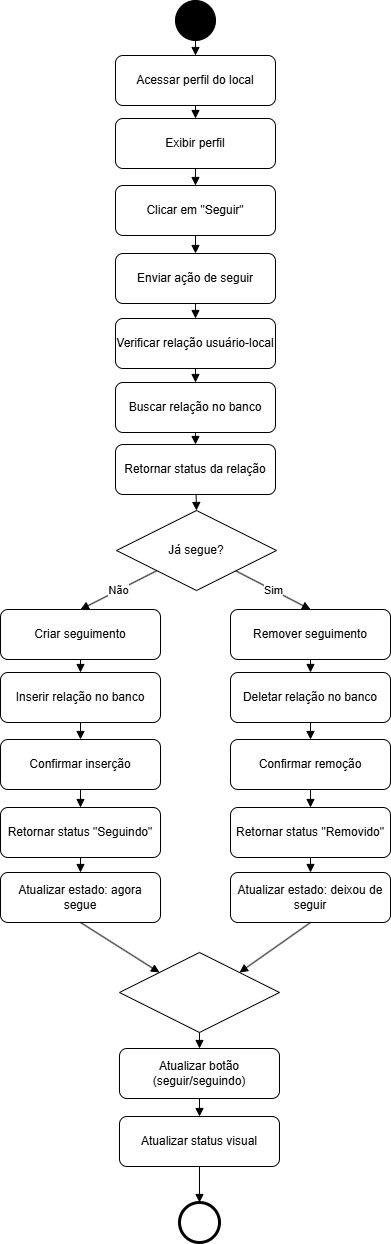

The diagram above was exported from draw.io. Its source (the exported page's mxGraphModel, read from the mxfile embedded in the PNG):
<mxGraphModel dx="1641" dy="819" grid="1" gridSize="10" guides="1" tooltips="1" connect="1" arrows="1" fold="1" page="1" pageScale="1" pageWidth="827" pageHeight="1169" math="0" shadow="0">
  <root>
    <mxCell id="0" />
    <mxCell id="1" parent="0" />
    <mxCell id="X6Ef6SEu4cmmMTcl7917-1" parent="1" style="ellipse;aspect=fixed;fillColor=#000000;" value="" vertex="1">
      <mxGeometry height="40" width="40" x="390" y="8" as="geometry" />
    </mxCell>
    <mxCell id="X6Ef6SEu4cmmMTcl7917-2" parent="1" style="rounded=1;whiteSpace=wrap;html=1;" value="     Acessar perfil do local     " vertex="1">
      <mxGeometry height="50" width="160" x="330" y="63" as="geometry" />
    </mxCell>
    <mxCell id="X6Ef6SEu4cmmMTcl7917-3" edge="1" parent="1" source="X6Ef6SEu4cmmMTcl7917-1" style="endArrow=block;html=1;entryX=0.5;entryY=0;entryDx=0;entryDy=0;" target="X6Ef6SEu4cmmMTcl7917-2" value="">
      <mxGeometry relative="1" as="geometry">
        <mxPoint x="410" y="-3" as="targetPoint" />
      </mxGeometry>
    </mxCell>
    <mxCell id="X6Ef6SEu4cmmMTcl7917-4" edge="1" parent="1" source="X6Ef6SEu4cmmMTcl7917-2" style="endArrow=block;html=1;entryX=0.5;entryY=0;entryDx=0;entryDy=0;" target="X6Ef6SEu4cmmMTcl7917-5" value="">
      <mxGeometry relative="1" as="geometry">
        <mxPoint x="410" y="256" as="targetPoint" />
      </mxGeometry>
    </mxCell>
    <mxCell id="X6Ef6SEu4cmmMTcl7917-5" parent="1" style="rounded=1;whiteSpace=wrap;html=1;" value="      Exibir perfil     " vertex="1">
      <mxGeometry height="50" width="160" x="330" y="126" as="geometry" />
    </mxCell>
    <mxCell id="X6Ef6SEu4cmmMTcl7917-6" parent="1" style="rounded=1;whiteSpace=wrap;html=1;" value="     Clicar em &quot;Seguir&quot;    " vertex="1">
      <mxGeometry height="50" width="160" x="330" y="193" as="geometry" />
    </mxCell>
    <mxCell id="X6Ef6SEu4cmmMTcl7917-7" edge="1" parent="1" source="X6Ef6SEu4cmmMTcl7917-6" style="endArrow=block;html=1;entryX=0.5;entryY=0;entryDx=0;entryDy=0;" target="X6Ef6SEu4cmmMTcl7917-8" value="">
      <mxGeometry relative="1" as="geometry">
        <mxPoint x="410" y="456" as="targetPoint" />
      </mxGeometry>
    </mxCell>
    <mxCell id="X6Ef6SEu4cmmMTcl7917-8" parent="1" style="rounded=1;whiteSpace=wrap;html=1;" value="      Enviar ação de seguir     " vertex="1">
      <mxGeometry height="50" width="160" x="330" y="261" as="geometry" />
    </mxCell>
    <mxCell id="X6Ef6SEu4cmmMTcl7917-9" edge="1" parent="1" source="X6Ef6SEu4cmmMTcl7917-10" style="endArrow=block;html=1;entryX=0.5;entryY=0;entryDx=0;entryDy=0;exitX=0.5;exitY=1;exitDx=0;exitDy=0;" target="X6Ef6SEu4cmmMTcl7917-11" value="">
      <mxGeometry relative="1" as="geometry">
        <mxPoint x="410" y="316" as="sourcePoint" />
        <mxPoint x="410" y="459" as="targetPoint" />
      </mxGeometry>
    </mxCell>
    <mxCell id="X6Ef6SEu4cmmMTcl7917-10" parent="1" style="rounded=1;whiteSpace=wrap;html=1;" value="  Verificar relação usuário-local    " vertex="1">
      <mxGeometry height="50" width="160" x="330" y="326" as="geometry" />
    </mxCell>
    <mxCell id="X6Ef6SEu4cmmMTcl7917-11" parent="1" style="rounded=1;whiteSpace=wrap;html=1;" value="    Buscar relação no banco     " vertex="1">
      <mxGeometry height="50" width="160" x="330" y="390" as="geometry" />
    </mxCell>
    <mxCell id="X6Ef6SEu4cmmMTcl7917-12" edge="1" parent="1" source="X6Ef6SEu4cmmMTcl7917-11" style="endArrow=block;html=1;entryX=0.5;entryY=0;entryDx=0;entryDy=0;" target="X6Ef6SEu4cmmMTcl7917-15" value="">
      <mxGeometry relative="1" as="geometry">
        <mxPoint x="410" y="458" as="targetPoint" />
      </mxGeometry>
    </mxCell>
    <mxCell id="X6Ef6SEu4cmmMTcl7917-13" edge="1" parent="1" source="X6Ef6SEu4cmmMTcl7917-8" style="endArrow=block;html=1;entryX=0.5;entryY=0;entryDx=0;entryDy=0;exitX=0.5;exitY=1;exitDx=0;exitDy=0;" target="X6Ef6SEu4cmmMTcl7917-10" value="">
      <mxGeometry relative="1" as="geometry">
        <mxPoint x="691" y="246" as="sourcePoint" />
        <mxPoint x="570" y="256" as="targetPoint" />
      </mxGeometry>
    </mxCell>
    <mxCell id="X6Ef6SEu4cmmMTcl7917-14" edge="1" parent="1" source="X6Ef6SEu4cmmMTcl7917-5" style="endArrow=block;html=1;entryX=0.5;entryY=0;entryDx=0;entryDy=0;exitX=0.5;exitY=1;exitDx=0;exitDy=0;" target="X6Ef6SEu4cmmMTcl7917-6" value="">
      <mxGeometry relative="1" as="geometry">
        <mxPoint x="590" y="156" as="sourcePoint" />
        <mxPoint x="590" y="169" as="targetPoint" />
      </mxGeometry>
    </mxCell>
    <mxCell id="X6Ef6SEu4cmmMTcl7917-15" parent="1" style="rounded=1;whiteSpace=wrap;html=1;" value="    Retornar status da relação     " vertex="1">
      <mxGeometry height="50" width="160" x="330" y="452" as="geometry" />
    </mxCell>
    <mxCell id="X6Ef6SEu4cmmMTcl7917-16" edge="1" parent="1" source="X6Ef6SEu4cmmMTcl7917-15" style="endArrow=block;html=1;entryX=0.5;entryY=0;entryDx=0;entryDy=0;" target="X6Ef6SEu4cmmMTcl7917-17" value="">
      <mxGeometry relative="1" as="geometry">
        <mxPoint x="410" y="518" as="targetPoint" />
      </mxGeometry>
    </mxCell>
    <mxCell id="X6Ef6SEu4cmmMTcl7917-17" parent="1" style="rhombus;whiteSpace=wrap;html=1;" value="Já segue? " vertex="1">
      <mxGeometry height="80" width="160" x="331" y="518" as="geometry" />
    </mxCell>
    <mxCell id="X6Ef6SEu4cmmMTcl7917-18" edge="1" parent="1" source="X6Ef6SEu4cmmMTcl7917-17" style="endArrow=block;html=1;entryX=0.5;entryY=0;entryDx=0;entryDy=0;" target="X6Ef6SEu4cmmMTcl7917-23" value="Sim">
      <mxGeometry relative="1" as="geometry">
        <mxPoint x="498" y="633" as="targetPoint" />
      </mxGeometry>
    </mxCell>
    <mxCell id="X6Ef6SEu4cmmMTcl7917-19" edge="1" parent="1" source="X6Ef6SEu4cmmMTcl7917-17" style="endArrow=block;html=1;entryX=0.5;entryY=0;entryDx=0;entryDy=0;" target="X6Ef6SEu4cmmMTcl7917-21" value="Não">
      <mxGeometry relative="1" as="geometry">
        <mxPoint x="305" y="635" as="targetPoint" />
      </mxGeometry>
    </mxCell>
    <mxCell id="X6Ef6SEu4cmmMTcl7917-21" parent="1" style="rounded=1;whiteSpace=wrap;html=1;" value="  Criar seguimento" vertex="1">
      <mxGeometry height="50" width="160" x="215" y="617" as="geometry" />
    </mxCell>
    <mxCell id="X6Ef6SEu4cmmMTcl7917-23" parent="1" style="rounded=1;whiteSpace=wrap;html=1;" value="Remover seguimento  " vertex="1">
      <mxGeometry height="50" width="160" x="445" y="617" as="geometry" />
    </mxCell>
    <mxCell id="X6Ef6SEu4cmmMTcl7917-24" edge="1" parent="1" source="X6Ef6SEu4cmmMTcl7917-23" style="endArrow=block;html=1;entryX=0.5;entryY=0;entryDx=0;entryDy=0;" target="X6Ef6SEu4cmmMTcl7917-25" value="">
      <mxGeometry relative="1" as="geometry">
        <mxPoint x="525" y="810" as="targetPoint" />
      </mxGeometry>
    </mxCell>
    <mxCell id="X6Ef6SEu4cmmMTcl7917-25" parent="1" style="rounded=1;whiteSpace=wrap;html=1;" value="   Deletar relação no banco   " vertex="1">
      <mxGeometry height="50" width="160" x="445" y="680" as="geometry" />
    </mxCell>
    <mxCell id="X6Ef6SEu4cmmMTcl7917-26" parent="1" style="rounded=1;whiteSpace=wrap;html=1;" value="    Confirmar remoção   " vertex="1">
      <mxGeometry height="50" width="160" x="445" y="747" as="geometry" />
    </mxCell>
    <mxCell id="X6Ef6SEu4cmmMTcl7917-27" edge="1" parent="1" source="X6Ef6SEu4cmmMTcl7917-26" style="endArrow=block;html=1;entryX=0.5;entryY=0;entryDx=0;entryDy=0;" target="X6Ef6SEu4cmmMTcl7917-28" value="">
      <mxGeometry relative="1" as="geometry">
        <mxPoint x="525" y="1010" as="targetPoint" />
      </mxGeometry>
    </mxCell>
    <mxCell id="X6Ef6SEu4cmmMTcl7917-28" parent="1" style="rounded=1;whiteSpace=wrap;html=1;" value="     Retornar status &quot;Removido&quot;   " vertex="1">
      <mxGeometry height="50" width="160" x="445" y="815" as="geometry" />
    </mxCell>
    <mxCell id="X6Ef6SEu4cmmMTcl7917-29" parent="1" style="rounded=1;whiteSpace=wrap;html=1;" value=" Atualizar estado: deixou de seguir " vertex="1">
      <mxGeometry height="50" width="160" x="445" y="880" as="geometry" />
    </mxCell>
    <mxCell id="X6Ef6SEu4cmmMTcl7917-30" edge="1" parent="1" source="X6Ef6SEu4cmmMTcl7917-28" style="endArrow=block;html=1;entryX=0.5;entryY=0;entryDx=0;entryDy=0;exitX=0.5;exitY=1;exitDx=0;exitDy=0;" target="X6Ef6SEu4cmmMTcl7917-29" value="">
      <mxGeometry relative="1" as="geometry">
        <mxPoint x="806" y="800" as="sourcePoint" />
        <mxPoint x="685" y="810" as="targetPoint" />
      </mxGeometry>
    </mxCell>
    <mxCell id="X6Ef6SEu4cmmMTcl7917-31" edge="1" parent="1" source="X6Ef6SEu4cmmMTcl7917-25" style="endArrow=block;html=1;entryX=0.5;entryY=0;entryDx=0;entryDy=0;exitX=0.5;exitY=1;exitDx=0;exitDy=0;" target="X6Ef6SEu4cmmMTcl7917-26" value="">
      <mxGeometry relative="1" as="geometry">
        <mxPoint x="699" y="720" as="sourcePoint" />
        <mxPoint x="699" y="733" as="targetPoint" />
      </mxGeometry>
    </mxCell>
    <mxCell id="X6Ef6SEu4cmmMTcl7917-32" edge="1" parent="1" source="X6Ef6SEu4cmmMTcl7917-29" style="endArrow=block;html=1;entryX=1;entryY=0;entryDx=0;entryDy=0;exitX=0.5;exitY=1;exitDx=0;exitDy=0;" target="X6Ef6SEu4cmmMTcl7917-52" value="">
      <mxGeometry relative="1" as="geometry">
        <mxPoint x="525" y="967" as="sourcePoint" />
        <mxPoint x="525" y="964" as="targetPoint" />
      </mxGeometry>
    </mxCell>
    <mxCell id="X6Ef6SEu4cmmMTcl7917-34" edge="1" parent="1" source="X6Ef6SEu4cmmMTcl7917-21" style="endArrow=block;html=1;entryX=0.5;entryY=0;entryDx=0;entryDy=0;exitX=0.5;exitY=1;exitDx=0;exitDy=0;" target="X6Ef6SEu4cmmMTcl7917-35" value="">
      <mxGeometry relative="1" as="geometry">
        <mxPoint x="290" y="700.5" as="sourcePoint" />
        <mxPoint x="290" y="843.5" as="targetPoint" />
      </mxGeometry>
    </mxCell>
    <mxCell id="X6Ef6SEu4cmmMTcl7917-35" parent="1" style="rounded=1;whiteSpace=wrap;html=1;" value="    Inserir relação no banco   " vertex="1">
      <mxGeometry height="50" width="160" x="215" y="680" as="geometry" />
    </mxCell>
    <mxCell id="X6Ef6SEu4cmmMTcl7917-36" parent="1" style="rounded=1;whiteSpace=wrap;html=1;" value="   Confirmar inserção   " vertex="1">
      <mxGeometry height="50" width="160" x="215" y="747" as="geometry" />
    </mxCell>
    <mxCell id="X6Ef6SEu4cmmMTcl7917-37" edge="1" parent="1" source="X6Ef6SEu4cmmMTcl7917-36" style="endArrow=block;html=1;entryX=0.5;entryY=0;entryDx=0;entryDy=0;" target="X6Ef6SEu4cmmMTcl7917-38" value="">
      <mxGeometry relative="1" as="geometry">
        <mxPoint x="295" y="1010" as="targetPoint" />
      </mxGeometry>
    </mxCell>
    <mxCell id="X6Ef6SEu4cmmMTcl7917-38" parent="1" style="rounded=1;whiteSpace=wrap;html=1;" value="     Retornar status &quot;Seguindo&quot;   " vertex="1">
      <mxGeometry height="50" width="160" x="215" y="815" as="geometry" />
    </mxCell>
    <mxCell id="X6Ef6SEu4cmmMTcl7917-39" parent="1" style="rounded=1;whiteSpace=wrap;html=1;" value=" Atualizar estado: agora segue " vertex="1">
      <mxGeometry height="50" width="160" x="215" y="880" as="geometry" />
    </mxCell>
    <mxCell id="X6Ef6SEu4cmmMTcl7917-40" edge="1" parent="1" source="X6Ef6SEu4cmmMTcl7917-38" style="endArrow=block;html=1;entryX=0.5;entryY=0;entryDx=0;entryDy=0;exitX=0.5;exitY=1;exitDx=0;exitDy=0;" target="X6Ef6SEu4cmmMTcl7917-39" value="">
      <mxGeometry relative="1" as="geometry">
        <mxPoint x="576" y="800" as="sourcePoint" />
        <mxPoint x="455" y="810" as="targetPoint" />
      </mxGeometry>
    </mxCell>
    <mxCell id="X6Ef6SEu4cmmMTcl7917-41" edge="1" parent="1" source="X6Ef6SEu4cmmMTcl7917-35" style="endArrow=block;html=1;entryX=0.5;entryY=0;entryDx=0;entryDy=0;exitX=0.5;exitY=1;exitDx=0;exitDy=0;" target="X6Ef6SEu4cmmMTcl7917-36" value="">
      <mxGeometry relative="1" as="geometry">
        <mxPoint x="469" y="720" as="sourcePoint" />
        <mxPoint x="469" y="733" as="targetPoint" />
      </mxGeometry>
    </mxCell>
    <mxCell id="X6Ef6SEu4cmmMTcl7917-42" edge="1" parent="1" source="X6Ef6SEu4cmmMTcl7917-39" style="endArrow=block;html=1;entryX=0;entryY=0;entryDx=0;entryDy=0;exitX=0.5;exitY=1;exitDx=0;exitDy=0;" target="X6Ef6SEu4cmmMTcl7917-52" value="">
      <mxGeometry relative="1" as="geometry">
        <mxPoint x="295" y="967" as="sourcePoint" />
        <mxPoint x="295" y="964" as="targetPoint" />
      </mxGeometry>
    </mxCell>
    <mxCell id="X6Ef6SEu4cmmMTcl7917-52" parent="1" style="rhombus;whiteSpace=wrap;html=1;" value="" vertex="1">
      <mxGeometry height="80" width="160" x="334" y="960" as="geometry" />
    </mxCell>
    <mxCell id="X6Ef6SEu4cmmMTcl7917-53" parent="1" style="ellipse;aspect=fixed;strokeWidth=3;" value="" vertex="1">
      <mxGeometry height="40" width="40" x="394" y="1210" as="geometry" />
    </mxCell>
    <mxCell id="X6Ef6SEu4cmmMTcl7917-54" edge="1" parent="1" source="X6Ef6SEu4cmmMTcl7917-59" style="endArrow=block;html=1;entryX=0.5;entryY=0;entryDx=0;entryDy=0;exitX=0.5;exitY=1;exitDx=0;exitDy=0;" target="X6Ef6SEu4cmmMTcl7917-53" value="">
      <mxGeometry relative="1" as="geometry">
        <mxPoint x="434" y="1230" as="sourcePoint" />
        <mxPoint x="430" y="1265" as="targetPoint" />
      </mxGeometry>
    </mxCell>
    <mxCell id="X6Ef6SEu4cmmMTcl7917-57" parent="1" style="rounded=1;whiteSpace=wrap;html=1;" value="     Atualizar botão (seguir/seguindo)   " vertex="1">
      <mxGeometry height="50" width="160" x="334" y="1056" as="geometry" />
    </mxCell>
    <mxCell id="X6Ef6SEu4cmmMTcl7917-58" edge="1" parent="1" source="X6Ef6SEu4cmmMTcl7917-57" style="endArrow=block;html=1;entryX=0.5;entryY=0;entryDx=0;entryDy=0;" target="X6Ef6SEu4cmmMTcl7917-59" value="">
      <mxGeometry relative="1" as="geometry">
        <mxPoint x="414" y="1319" as="targetPoint" />
      </mxGeometry>
    </mxCell>
    <mxCell id="X6Ef6SEu4cmmMTcl7917-59" parent="1" style="rounded=1;whiteSpace=wrap;html=1;" value="      Atualizar status visual   " vertex="1">
      <mxGeometry height="50" width="160" x="334" y="1124" as="geometry" />
    </mxCell>
    <mxCell id="X6Ef6SEu4cmmMTcl7917-61" edge="1" parent="1" source="X6Ef6SEu4cmmMTcl7917-52" style="endArrow=block;html=1;entryX=0.5;entryY=0;entryDx=0;entryDy=0;exitX=0.5;exitY=1;exitDx=0;exitDy=0;" target="X6Ef6SEu4cmmMTcl7917-57" value="">
      <mxGeometry relative="1" as="geometry">
        <mxPoint x="430" y="1090" as="sourcePoint" />
        <mxPoint x="604" y="1093" as="targetPoint" />
      </mxGeometry>
    </mxCell>
  </root>
</mxGraphModel>